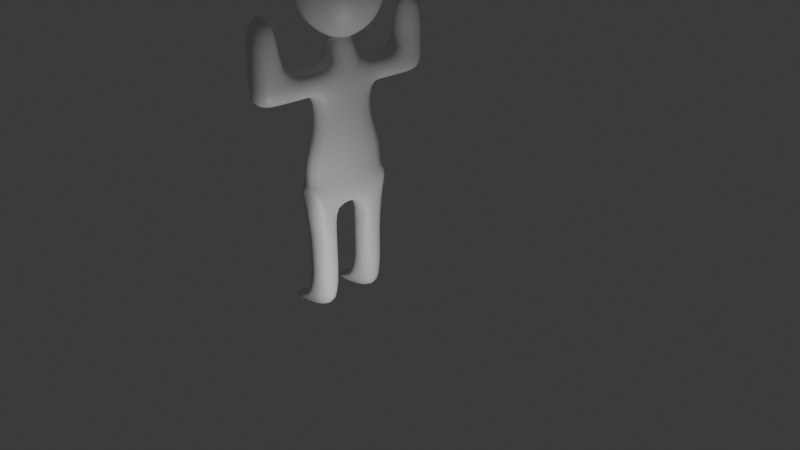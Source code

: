 # Source: Lab_4b.blend  (saved by Blender 5.0.119; exported with 4.5.12 LTS)
import bpy
from mathutils import Matrix  # noqa: F401  (used for matrix-valued properties, if any)

bpy.ops.wm.read_factory_settings(use_empty=True)
scene = bpy.context.scene
scene.name = 'Scene'

# ---- collections
col_collection = bpy.data.collections.new('Collection'); scene.collection.children.link(col_collection)
col_collection_2 = bpy.data.collections.new('Collection 2'); scene.collection.children.link(col_collection_2)

# ---- materials (node trees are filled in below, after node groups)
mat_material = bpy.data.materials.new('Material')
mat_material.alpha_threshold = 0.0
mat_material.use_backface_culling_lightprobe_volume = False
mat_material.roughness = 0.5
mat_material.line_color = (0.0, 0.0, 0.0, 1.0)

# ---- material node trees
mat_material.use_nodes = True; mat_material.node_tree.nodes.clear()
_N = mat_material.node_tree.nodes; _L = mat_material.node_tree.links
n0 = _N.new('ShaderNodeOutputMaterial'); n0.name = 'Material Output'; n0.location = (200, 100)
n1 = _N.new('ShaderNodeBsdfPrincipled'); n1.name = 'Principled BSDF'; n1.location = (-200, 100)
_L.new(n1.outputs[0], n0.inputs[0])
n0.is_active_output = True

# ---- world
world_world = bpy.data.worlds.new('World'); scene.world = world_world
world_world.use_nodes = True; world_world.node_tree.nodes.clear()
_N = world_world.node_tree.nodes; _L = world_world.node_tree.links
n0 = _N.new('ShaderNodeOutputWorld'); n0.name = 'World Output'; n0.location = (200, 100)
n1 = _N.new('ShaderNodeBackground'); n1.name = 'Background'; n1.location = (-200, 100)
n1.inputs[0].default_value = (0.05088, 0.05088, 0.05088, 1.0)
_L.new(n1.outputs[0], n0.inputs[0])
n0.is_active_output = True
world_world.color = (0.05088, 0.05088, 0.05088)
world_world.sun_shadow_jitter_overblur = 0.0

# ---- cameras
cam_camera = bpy.data.cameras.new('Camera')
cam_camera.clip_end = 100.0
cam_camera.lens = 37.92
cam_camera.ortho_scale = 7.314

# ---- lights
light_light = bpy.data.lights.new('Light', 'POINT')
light_light.energy = 1000.0
light_light.shadow_soft_size = 0.1

# ---- meshes
me_circle = bpy.data.meshes.new('Circle')
me_circle.from_pydata([(-1.77, -7.947e-09, 0.3705), (-1.77, -2.331e-07, 2.322), (-2.283, -2.384e-07, 3.01), (-2.569, -2.384e-07, 3.684), (-2.413, -2.384e-07, 4.047), (-1.842, -2.384e-07, 4.229), (-1.116, -2.384e-07, 4.333), (0.6746, -2.384e-07, 4.281), (1.193, -2.384e-07, 4.281), (2.019, -2.291e-07, 4.186), (2.488, -2.252e-07, 3.715), (2.411, -2.265e-07, 3.258), (2.127, -2.384e-07, 2.854), (1.997, -2.503e-07, 2.631), (1.672, -2.517e-07, 2.434), (1.265, -2.358e-07, 2.341), (1.237, 1.325e-09, 0.3534), (-1.533, 0.8852, 0.3705), (-1.533, 0.8852, 2.322), (-1.977, 1.142, 3.01), (-2.224, 1.284, 3.684), (-2.09, 1.206, 4.047), (-1.595, 0.921, 4.229), (-0.9662, 0.5578, 4.333), (0.5842, -0.3373, 4.281), (1.034, -0.5967, 4.281), (1.749, -1.01, 4.186), (2.155, -1.244, 3.715), (2.088, -1.206, 3.258), (1.842, -1.064, 2.854), (1.73, -0.9986, 2.631), (1.448, -0.8362, 2.434), (1.096, -0.6325, 2.341), (1.071, -0.6183, 0.3534), (-0.8852, 1.533, 0.3705), (-0.8852, 1.533, 2.322), (-1.142, 1.977, 3.01), (-1.284, 2.224, 3.684), (-1.206, 2.09, 4.047), (-0.921, 1.595, 4.229), (-0.5578, 0.9662, 4.333), (0.3373, -0.5842, 4.281), (0.5967, -1.034, 4.281), (1.01, -1.749, 4.186), (1.244, -2.155, 3.715), (1.206, -2.088, 3.258), (1.064, -1.842, 2.854), (0.9986, -1.73, 2.631), (0.8362, -1.448, 2.434), (0.6325, -1.096, 2.341), (0.6183, -1.071, 0.3534), (3.576e-07, 1.77, 0.3705), (0.0, 1.77, 2.322), (1.192e-07, 2.283, 3.01), (-1.192e-07, 2.569, 3.684), (0.0, 2.413, 4.047), (1.788e-07, 1.842, 4.229), (2.98e-08, 1.116, 4.333), (2.98e-08, -0.6746, 4.281), (5.96e-08, -1.193, 4.281), (0.0, -2.019, 4.186), (1.192e-07, -2.488, 3.715), (-1.192e-07, -2.411, 3.258), (0.0, -2.127, 2.854), (-5.96e-08, -1.997, 2.631), (-5.96e-08, -1.672, 2.434), (5.96e-08, -1.265, 2.341), (2.98e-07, -1.237, 0.3534), (0.8852, 1.533, 0.3705), (0.8852, 1.533, 2.322), (1.142, 1.977, 3.01), (1.284, 2.224, 3.684), (1.206, 2.09, 4.047), (0.921, 1.595, 4.229), (0.5578, 0.9662, 4.333), (-0.3373, -0.5842, 4.281), (-0.5967, -1.034, 4.281), (-1.01, -1.749, 4.186), (-1.244, -2.155, 3.715), (-1.206, -2.088, 3.258), (-1.064, -1.842, 2.854), (-0.9986, -1.73, 2.631), (-0.8362, -1.448, 2.434), (-0.6325, -1.096, 2.341), (-0.6183, -1.071, 0.3534), (1.533, 0.8852, 0.3705), (1.533, 0.8852, 2.322), (1.977, 1.142, 3.01), (2.224, 1.284, 3.684), (2.09, 1.206, 4.047), (1.595, 0.921, 4.229), (0.9662, 0.5578, 4.333), (-0.5842, -0.3373, 4.281), (-1.034, -0.5967, 4.281), (-1.749, -1.01, 4.186), (-2.155, -1.244, 3.715), (-2.088, -1.206, 3.258), (-1.842, -1.064, 2.854), (-1.73, -0.9986, 2.631), (-1.448, -0.8362, 2.434), (-1.096, -0.6325, 2.341), (-1.071, -0.6183, 0.3534), (1.77, -5.96e-07, 0.3705), (1.77, -2.384e-07, 2.322), (2.283, -2.98e-07, 3.01), (2.569, -1.192e-07, 3.684), (2.413, -2.384e-07, 4.047), (1.842, -4.768e-07, 4.229), (1.116, -2.086e-07, 4.333), (-0.6746, -1.788e-07, 4.281), (-1.193, -1.192e-07, 4.281), (-2.019, -1.192e-07, 4.186), (-2.488, -1.192e-07, 3.715), (-2.411, 1.192e-07, 3.258), (-2.127, -1.192e-07, 2.854), (-1.997, -5.96e-08, 2.631), (-1.672, -1.192e-07, 2.434), (-1.265, -1.192e-07, 2.341), (-1.237, -4.172e-07, 0.3534), (1.533, -0.8852, 0.3705), (1.533, -0.8852, 2.322), (1.977, -1.142, 3.01), (2.224, -1.284, 3.684), (2.09, -1.206, 4.047), (1.595, -0.921, 4.229), (0.9662, -0.5578, 4.333), (-0.5842, 0.3373, 4.281), (-1.034, 0.5967, 4.281), (-1.749, 1.01, 4.186), (-2.155, 1.244, 3.715), (-2.088, 1.206, 3.258), (-1.842, 1.064, 2.854), (-1.73, 0.9986, 2.631), (-1.448, 0.8362, 2.434), (-1.096, 0.6325, 2.341), (-1.071, 0.6183, 0.3534), (0.8852, -1.533, 0.3705), (0.8852, -1.533, 2.322), (1.142, -1.977, 3.01), (1.284, -2.224, 3.684), (1.206, -2.09, 4.047), (0.921, -1.595, 4.229), (0.5578, -0.9662, 4.333), (-0.3373, 0.5842, 4.281), (-0.5967, 1.034, 4.281), (-1.01, 1.749, 4.186), (-1.244, 2.155, 3.715), (-1.206, 2.088, 3.258), (-1.064, 1.842, 2.854), (-0.9986, 1.73, 2.631), (-0.8362, 1.448, 2.434), (-0.6325, 1.096, 2.341), (-0.6183, 1.071, 0.3534), (-4.768e-07, -1.77, 0.3705), (5.96e-08, -1.77, 2.322), (-5.96e-08, -2.283, 3.01), (1.192e-07, -2.569, 3.684), (-2.384e-07, -2.413, 4.047), (-2.384e-07, -1.842, 4.229), (2.98e-08, -1.116, 4.333), (1.49e-07, 0.6746, 4.281), (1.788e-07, 1.193, 4.281), (1.192e-07, 2.019, 4.186), (2.384e-07, 2.488, 3.715), (3.576e-07, 2.411, 3.258), (1.192e-07, 2.127, 2.854), (2.384e-07, 1.997, 2.631), (1.192e-07, 1.672, 2.434), (1.192e-07, 1.265, 2.341), (-1.192e-07, 1.237, 0.3534), (-0.8852, -1.533, 0.3705), (-0.8852, -1.533, 2.322), (-1.142, -1.977, 3.01), (-1.284, -2.224, 3.684), (-1.206, -2.09, 4.047), (-0.921, -1.595, 4.229), (-0.5578, -0.9662, 4.333), (0.3373, 0.5842, 4.281), (0.5967, 1.034, 4.281), (1.01, 1.749, 4.186), (1.244, 2.155, 3.715), (1.206, 2.088, 3.258), (1.064, 1.842, 2.854), (0.9986, 1.73, 2.631), (0.8362, 1.448, 2.434), (0.6325, 1.096, 2.341), (0.6183, 1.071, 0.3534), (-1.533, -0.8852, 0.3705), (-1.533, -0.8852, 2.322), (-1.977, -1.142, 3.01), (-2.224, -1.284, 3.684), (-2.09, -1.206, 4.047), (-1.595, -0.921, 4.229), (-0.9662, -0.5578, 4.333), (0.5842, 0.3373, 4.281), (1.034, 0.5967, 4.281), (1.749, 1.01, 4.186), (2.155, 1.244, 3.715), (2.088, 1.206, 3.258), (1.842, 1.064, 2.854), (1.73, 0.9986, 2.631), (1.448, 0.8362, 2.434), (1.096, 0.6325, 2.341), (1.071, 0.6183, 0.3534)], [], [(9, 10, 27, 26), (2, 3, 20, 19), (10, 11, 28, 27), (3, 4, 21, 20), (11, 12, 29, 28), (4, 5, 22, 21), (12, 13, 30, 29), (5, 6, 23, 22), (13, 14, 31, 30), (6, 7, 24, 23), (14, 15, 32, 31), (7, 8, 25, 24), (0, 1, 18, 17), (15, 16, 33, 32), (8, 9, 26, 25), (1, 2, 19, 18), (17, 18, 35, 34), (32, 33, 50, 49), (25, 26, 43, 42), (18, 19, 36, 35), (26, 27, 44, 43), (19, 20, 37, 36), (27, 28, 45, 44), (20, 21, 38, 37), (28, 29, 46, 45), (21, 22, 39, 38), (29, 30, 47, 46), (22, 23, 40, 39), (30, 31, 48, 47), (23, 24, 41, 40), (31, 32, 49, 48), (24, 25, 42, 41), (38, 39, 56, 55), (46, 47, 64, 63), (39, 40, 57, 56), (47, 48, 65, 64), (40, 41, 58, 57), (48, 49, 66, 65), (41, 42, 59, 58), (34, 35, 52, 51), (49, 50, 67, 66), (42, 43, 60, 59), (35, 36, 53, 52), (43, 44, 61, 60), (36, 37, 54, 53), (44, 45, 62, 61), (37, 38, 55, 54), (45, 46, 63, 62), (59, 60, 77, 76), (52, 53, 70, 69), (60, 61, 78, 77), (53, 54, 71, 70), (61, 62, 79, 78), (54, 55, 72, 71), (62, 63, 80, 79), (55, 56, 73, 72), (63, 64, 81, 80), (56, 57, 74, 73), (64, 65, 82, 81), (57, 58, 75, 74), (65, 66, 83, 82), (58, 59, 76, 75), (51, 52, 69, 68), (66, 67, 84, 83), (80, 81, 98, 97), (73, 74, 91, 90), (81, 82, 99, 98), (74, 75, 92, 91), (82, 83, 100, 99), (75, 76, 93, 92), (68, 69, 86, 85), (83, 84, 101, 100), (76, 77, 94, 93), (69, 70, 87, 86), (77, 78, 95, 94), (70, 71, 88, 87), (78, 79, 96, 95), (71, 72, 89, 88), (79, 80, 97, 96), (72, 73, 90, 89), (94, 95, 112, 111), (87, 88, 105, 104), (95, 96, 113, 112), (88, 89, 106, 105), (96, 97, 114, 113), (89, 90, 107, 106), (97, 98, 115, 114), (90, 91, 108, 107), (98, 99, 116, 115), (91, 92, 109, 108), (99, 100, 117, 116), (92, 93, 110, 109), (85, 86, 103, 102), (100, 101, 118, 117), (93, 94, 111, 110), (86, 87, 104, 103), (115, 116, 133, 132), (108, 109, 126, 125), (116, 117, 134, 133), (109, 110, 127, 126), (102, 103, 120, 119), (117, 118, 135, 134), (110, 111, 128, 127), (103, 104, 121, 120), (111, 112, 129, 128), (104, 105, 122, 121), (112, 113, 130, 129), (105, 106, 123, 122), (113, 114, 131, 130), (106, 107, 124, 123), (114, 115, 132, 131), (107, 108, 125, 124), (121, 122, 139, 138), (129, 130, 147, 146), (122, 123, 140, 139), (130, 131, 148, 147), (123, 124, 141, 140), (131, 132, 149, 148), (124, 125, 142, 141), (132, 133, 150, 149), (125, 126, 143, 142), (133, 134, 151, 150), (126, 127, 144, 143), (119, 120, 137, 136), (134, 135, 152, 151), (127, 128, 145, 144), (120, 121, 138, 137), (128, 129, 146, 145), (142, 143, 160, 159), (150, 151, 168, 167), (143, 144, 161, 160), (136, 137, 154, 153), (151, 152, 169, 168), (144, 145, 162, 161), (137, 138, 155, 154), (145, 146, 163, 162), (138, 139, 156, 155), (146, 147, 164, 163), (139, 140, 157, 156), (147, 148, 165, 164), (140, 141, 158, 157), (148, 149, 166, 165), (141, 142, 159, 158), (149, 150, 167, 166), (163, 164, 181, 180), (156, 157, 174, 173), (164, 165, 182, 181), (157, 158, 175, 174), (165, 166, 183, 182), (158, 159, 176, 175), (166, 167, 184, 183), (159, 160, 177, 176), (167, 168, 185, 184), (160, 161, 178, 177), (153, 154, 171, 170), (168, 169, 186, 185), (161, 162, 179, 178), (154, 155, 172, 171), (162, 163, 180, 179), (155, 156, 173, 172), (184, 185, 202, 201), (177, 178, 195, 194), (170, 171, 188, 187), (185, 186, 203, 202), (178, 179, 196, 195), (171, 172, 189, 188), (179, 180, 197, 196), (172, 173, 190, 189), (180, 181, 198, 197), (173, 174, 191, 190), (181, 182, 199, 198), (174, 175, 192, 191), (182, 183, 200, 199), (175, 176, 193, 192), (183, 184, 201, 200), (176, 177, 194, 193), (190, 191, 4, 3), (198, 199, 12, 11), (191, 192, 5, 4), (199, 200, 13, 12), (192, 193, 6, 5), (200, 201, 14, 13), (193, 194, 7, 6), (201, 202, 15, 14), (194, 195, 8, 7), (187, 188, 1, 0), (202, 203, 16, 15), (195, 196, 9, 8), (188, 189, 2, 1), (196, 197, 10, 9), (189, 190, 3, 2), (197, 198, 11, 10)])
me_circle.polygons.foreach_set('use_smooth', [0, 0, 0, 0, 0, 0, 0, 0, 0, 0, 0, 0, 1, 0, 0, 0, 1, 0, 0, 0, 0, 0, 0, 0, 0, 0, 0, 0, 0, 0, 0, 0, 0, 0, 0, 0, 0, 0, 0, 1, 0, 0, 0, 0, 0, 0, 0, 0, 0, 0, 0, 0, 0, 0, 0, 0, 0, 0, 0, 0, 0, 0, 1, 0, 0, 0, 0, 0, 0, 0, 1, 0, 0, 0, 0, 0, 0, 0, 0, 0, 0, 0, 0, 0, 0, 0, 0, 0, 0, 0, 0, 0, 1, 0, 0, 0, 0, 0, 0, 0, 1, 0, 0, 0, 0, 0, 0, 0, 0, 0, 0, 0, 0, 0, 0, 0, 0, 0, 0, 0, 0, 0, 0, 1, 0, 0, 0, 0, 0, 0, 0, 1, 0, 0, 0, 0, 0, 0, 0, 0, 0, 0, 0, 0, 0, 0, 0, 0, 0, 0, 0, 0, 0, 0, 1, 0, 0, 0, 0, 0, 0, 0, 1, 0, 0, 0, 0, 0, 0, 0, 0, 0, 0, 0, 0, 0, 0, 0, 0, 0, 0, 0, 0, 0, 0, 1, 0, 0, 0, 0, 0, 0])
_uv = me_circle.uv_layers.new(name='UVMap')
_uv.uv.foreach_set('vector', [0.0, 0.0, 0.0, 0.0, 0.0, 0.0, 0.0, 0.0, 0.0, 0.0, 0.0, 0.0, 0.0, 0.0, 0.0, 0.0, 0.0, 0.0, 0.0, 0.0, 0.0, 0.0, 0.0, 0.0, 0.0, 0.0, 0.0, 0.0, 0.0, 0.0, 0.0, 0.0, 0.0, 0.0, 0.0, 0.0, 0.0, 0.0, 0.0, 0.0, 0.0, 0.0, 0.0, 0.0, 0.0, 0.0, 0.0, 0.0, 0.0, 0.0, 0.0, 0.0, 0.0, 0.0, 0.0, 0.0, 0.0, 0.0, 0.0, 0.0, 0.0, 0.0, 0.0, 0.0, 0.0, 0.0, 0.0, 0.0, 0.0, 0.0, 0.0, 0.0, 0.0, 0.0, 0.0, 0.0, 0.0, 0.0, 0.0, 0.0, 0.0, 0.0, 0.0, 0.0, 0.0, 0.0, 0.0, 0.0, 0.0, 0.0, 0.0, 0.0, 0.0, 0.0, 0.0, 0.0, 0.0, 0.0, 0.0, 0.0, 0.0, 0.0, 0.0, 0.0, 0.0, 0.0, 0.0, 0.0, 0.0, 0.0, 0.0, 0.0, 0.0, 0.0, 0.0, 0.0, 0.0, 0.0, 0.0, 0.0, 0.0, 0.0, 0.0, 0.0, 0.0, 0.0, 0.0, 0.0, 0.0, 0.0, 0.0, 0.0, 0.0, 0.0, 0.0, 0.0, 0.0, 0.0, 0.0, 0.0, 0.0, 0.0, 0.0, 0.0, 0.0, 0.0, 0.0, 0.0, 0.0, 0.0, 0.0, 0.0, 0.0, 0.0, 0.0, 0.0, 0.0, 0.0, 0.0, 0.0, 0.0, 0.0, 0.0, 0.0, 0.0, 0.0, 0.0, 0.0, 0.0, 0.0, 0.0, 0.0, 0.0, 0.0, 0.0, 0.0, 0.0, 0.0, 0.0, 0.0, 0.0, 0.0, 0.0, 0.0, 0.0, 0.0, 0.0, 0.0, 0.0, 0.0, 0.0, 0.0, 0.0, 0.0, 0.0, 0.0, 0.0, 0.0, 0.0, 0.0, 0.0, 0.0, 0.0, 0.0, 0.0, 0.0, 0.0, 0.0, 0.0, 0.0, 0.0, 0.0, 0.0, 0.0, 0.0, 0.0, 0.0, 0.0, 0.0, 0.0, 0.0, 0.0, 0.0, 0.0, 0.0, 0.0, 0.0, 0.0, 0.0, 0.0, 0.0, 0.0, 0.0, 0.0, 0.0, 0.0, 0.0, 0.0, 0.0, 0.0, 0.0, 0.0, 0.0, 0.0, 0.0, 0.0, 0.0, 0.0, 0.0, 0.0, 0.0, 0.0, 0.0, 0.0, 0.0, 0.0, 0.0, 0.0, 0.0, 0.0, 0.0, 0.0, 0.0, 0.0, 0.0, 0.0, 0.0, 0.0, 0.0, 0.0, 0.0, 0.0, 0.0, 0.0, 0.0, 0.0, 0.0, 0.0, 0.0, 0.0, 0.0, 0.0, 0.0, 0.0, 0.0, 0.0, 0.0, 0.0, 0.0, 0.0, 0.0, 0.0, 0.0, 0.0, 0.0, 0.0, 0.0, 0.0, 0.0, 0.0, 0.0, 0.0, 0.0, 0.0, 0.0, 0.0, 0.0, 0.0, 0.0, 0.0, 0.0, 0.0, 0.0, 0.0, 0.0, 0.0, 0.0, 0.0, 0.0, 0.0, 0.0, 0.0, 0.0, 0.0, 0.0, 0.0, 0.0, 0.0, 0.0, 0.0, 0.0, 0.0, 0.0, 0.0, 0.0, 0.0, 0.0, 0.0, 0.0, 0.0, 0.0, 0.0, 0.0, 0.0, 0.0, 0.0, 0.0, 0.0, 0.0, 0.0, 0.0, 0.0, 0.0, 0.0, 0.0, 0.0, 0.0, 0.0, 0.0, 0.0, 0.0, 0.0, 0.0, 0.0, 0.0, 0.0, 0.0, 0.0, 0.0, 0.0, 0.0, 0.0, 0.0, 0.0, 0.0, 0.0, 0.0, 0.0, 0.0, 0.0, 0.0, 0.0, 0.0, 0.0, 0.0, 0.0, 0.0, 0.0, 0.0, 0.0, 0.0, 0.0, 0.0, 0.0, 0.0, 0.0, 0.0, 0.0, 0.0, 0.0, 0.0, 0.0, 0.0, 0.0, 0.0, 0.0, 0.0, 0.0, 0.0, 0.0, 0.0, 0.0, 0.0, 0.0, 0.0, 0.0, 0.0, 0.0, 0.0, 0.0, 0.0, 0.0, 0.0, 0.0, 0.0, 0.0, 0.0, 0.0, 0.0, 0.0, 0.0, 0.0, 0.0, 0.0, 0.0, 0.0, 0.0, 0.0, 0.0, 0.0, 0.0, 0.0, 0.0, 0.0, 0.0, 0.0, 0.0, 0.0, 0.0, 0.0, 0.0, 0.0, 0.0, 0.0, 0.0, 0.0, 0.0, 0.0, 0.0, 0.0, 0.0, 0.0, 0.0, 0.0, 0.0, 0.0, 0.0, 0.0, 0.0, 0.0, 0.0, 0.0, 0.0, 0.0, 0.0, 0.0, 0.0, 0.0, 0.0, 0.0, 0.0, 0.0, 0.0, 0.0, 0.0, 0.0, 0.0, 0.0, 0.0, 0.0, 0.0, 0.0, 0.0, 0.0, 0.0, 0.0, 0.0, 0.0, 0.0, 0.0, 0.0, 0.0, 0.0, 0.0, 0.0, 0.0, 0.0, 0.0, 0.0, 0.0, 0.0, 0.0, 0.0, 0.0, 0.0, 0.0, 0.0, 0.0, 0.0, 0.0, 0.0, 0.0, 0.0, 0.0, 0.0, 0.0, 0.0, 0.0, 0.0, 0.0, 0.0, 0.0, 0.0, 0.0, 0.0, 0.0, 0.0, 0.0, 0.0, 0.0, 0.0, 0.0, 0.0, 0.0, 0.0, 0.0, 0.0, 0.0, 0.0, 0.0, 0.0, 0.0, 0.0, 0.0, 0.0, 0.0, 0.0, 0.0, 0.0, 0.0, 0.0, 0.0, 0.0, 0.0, 0.0, 0.0, 0.0, 0.0, 0.0, 0.0, 0.0, 0.0, 0.0, 0.0, 0.0, 0.0, 0.0, 0.0, 0.0, 0.0, 0.0, 0.0, 0.0, 0.0, 0.0, 0.0, 0.0, 0.0, 0.0, 0.0, 0.0, 0.0, 0.0, 0.0, 0.0, 0.0, 0.0, 0.0, 0.0, 0.0, 0.0, 0.0, 0.0, 0.0, 0.0, 0.0, 0.0, 0.0, 0.0, 0.0, 0.0, 0.0, 0.0, 0.0, 0.0, 0.0, 0.0, 0.0, 0.0, 0.0, 0.0, 0.0, 0.0, 0.0, 0.0, 0.0, 0.0, 0.0, 0.0, 0.0, 0.0, 0.0, 0.0, 0.0, 0.0, 0.0, 0.0, 0.0, 0.0, 0.0, 0.0, 0.0, 0.0, 0.0, 0.0, 0.0, 0.0, 0.0, 0.0, 0.0, 0.0, 0.0, 0.0, 0.0, 0.0, 0.0, 0.0, 0.0, 0.0, 0.0, 0.0, 0.0, 0.0, 0.0, 0.0, 0.0, 0.0, 0.0, 0.0, 0.0, 0.0, 0.0, 0.0, 0.0, 0.0, 0.0, 0.0, 0.0, 0.0, 0.0, 0.0, 0.0, 0.0, 0.0, 0.0, 0.0, 0.0, 0.0, 0.0, 0.0, 0.0, 0.0, 0.0, 0.0, 0.0, 0.0, 0.0, 0.0, 0.0, 0.0, 0.0, 0.0, 0.0, 0.0, 0.0, 0.0, 0.0, 0.0, 0.0, 0.0, 0.0, 0.0, 0.0, 0.0, 0.0, 0.0, 0.0, 0.0, 0.0, 0.0, 0.0, 0.0, 0.0, 0.0, 0.0, 0.0, 0.0, 0.0, 0.0, 0.0, 0.0, 0.0, 0.0, 0.0, 0.0, 0.0, 0.0, 0.0, 0.0, 0.0, 0.0, 0.0, 0.0, 0.0, 0.0, 0.0, 0.0, 0.0, 0.0, 0.0, 0.0, 0.0, 0.0, 0.0, 0.0, 0.0, 0.0, 0.0, 0.0, 0.0, 0.0, 0.0, 0.0, 0.0, 0.0, 0.0, 0.0, 0.0, 0.0, 0.0, 0.0, 0.0, 0.0, 0.0, 0.0, 0.0, 0.0, 0.0, 0.0, 0.0, 0.0, 0.0, 0.0, 0.0, 0.0, 0.0, 0.0, 0.0, 0.0, 0.0, 0.0, 0.0, 0.0, 0.0, 0.0, 0.0, 0.0, 0.0, 0.0, 0.0, 0.0, 0.0, 0.0, 0.0, 0.0, 0.0, 0.0, 0.0, 0.0, 0.0, 0.0, 0.0, 0.0, 0.0, 0.0, 0.0, 0.0, 0.0, 0.0, 0.0, 0.0, 0.0, 0.0, 0.0, 0.0, 0.0, 0.0, 0.0, 0.0, 0.0, 0.0, 0.0, 0.0, 0.0, 0.0, 0.0, 0.0, 0.0, 0.0, 0.0, 0.0, 0.0, 0.0, 0.0, 0.0, 0.0, 0.0, 0.0, 0.0, 0.0, 0.0, 0.0, 0.0, 0.0, 0.0, 0.0, 0.0, 0.0, 0.0, 0.0, 0.0, 0.0, 0.0, 0.0, 0.0, 0.0, 0.0, 0.0, 0.0, 0.0, 0.0, 0.0, 0.0, 0.0, 0.0, 0.0, 0.0, 0.0, 0.0, 0.0, 0.0, 0.0, 0.0, 0.0, 0.0, 0.0, 0.0, 0.0, 0.0, 0.0, 0.0, 0.0, 0.0, 0.0, 0.0, 0.0, 0.0, 0.0, 0.0, 0.0, 0.0, 0.0, 0.0, 0.0, 0.0, 0.0, 0.0, 0.0, 0.0, 0.0, 0.0, 0.0, 0.0, 0.0, 0.0, 0.0, 0.0, 0.0, 0.0, 0.0, 0.0, 0.0, 0.0, 0.0, 0.0, 0.0, 0.0, 0.0, 0.0, 0.0, 0.0, 0.0, 0.0, 0.0, 0.0, 0.0, 0.0, 0.0, 0.0, 0.0, 0.0, 0.0, 0.0, 0.0, 0.0, 0.0, 0.0, 0.0, 0.0, 0.0, 0.0, 0.0, 0.0, 0.0, 0.0, 0.0, 0.0, 0.0, 0.0, 0.0, 0.0, 0.0, 0.0, 0.0, 0.0, 0.0, 0.0, 0.0, 0.0, 0.0, 0.0, 0.0, 0.0, 0.0, 0.0, 0.0, 0.0, 0.0, 0.0, 0.0, 0.0, 0.0, 0.0, 0.0, 0.0, 0.0, 0.0, 0.0, 0.0, 0.0, 0.0, 0.0, 0.0, 0.0, 0.0, 0.0, 0.0, 0.0, 0.0, 0.0, 0.0, 0.0, 0.0, 0.0, 0.0, 0.0, 0.0, 0.0, 0.0, 0.0, 0.0, 0.0, 0.0, 0.0, 0.0, 0.0, 0.0, 0.0, 0.0, 0.0, 0.0, 0.0, 0.0, 0.0, 0.0, 0.0, 0.0, 0.0, 0.0, 0.0, 0.0, 0.0, 0.0, 0.0, 0.0, 0.0, 0.0, 0.0, 0.0, 0.0, 0.0, 0.0, 0.0, 0.0, 0.0, 0.0, 0.0, 0.0, 0.0, 0.0, 0.0, 0.0, 0.0, 0.0, 0.0, 0.0, 0.0, 0.0, 0.0, 0.0, 0.0, 0.0, 0.0, 0.0, 0.0, 0.0, 0.0, 0.0, 0.0, 0.0, 0.0, 0.0, 0.0, 0.0, 0.0, 0.0, 0.0, 0.0, 0.0, 0.0, 0.0, 0.0, 0.0, 0.0, 0.0, 0.0, 0.0, 0.0, 0.0, 0.0, 0.0, 0.0, 0.0, 0.0, 0.0, 0.0, 0.0, 0.0, 0.0, 0.0, 0.0, 0.0, 0.0, 0.0, 0.0, 0.0, 0.0, 0.0, 0.0, 0.0, 0.0, 0.0, 0.0, 0.0, 0.0, 0.0, 0.0, 0.0, 0.0, 0.0, 0.0, 0.0, 0.0, 0.0, 0.0, 0.0, 0.0, 0.0, 0.0, 0.0, 0.0, 0.0, 0.0, 0.0, 0.0, 0.0, 0.0, 0.0, 0.0, 0.0, 0.0, 0.0, 0.0, 0.0, 0.0, 0.0, 0.0, 0.0, 0.0, 0.0, 0.0, 0.0, 0.0, 0.0, 0.0, 0.0, 0.0, 0.0, 0.0, 0.0, 0.0, 0.0, 0.0, 0.0, 0.0, 0.0, 0.0, 0.0, 0.0, 0.0, 0.0, 0.0, 0.0, 0.0, 0.0, 0.0, 0.0, 0.0, 0.0, 0.0, 0.0, 0.0, 0.0, 0.0, 0.0, 0.0, 0.0, 0.0, 0.0, 0.0, 0.0, 0.0, 0.0, 0.0, 0.0, 0.0, 0.0, 0.0, 0.0, 0.0, 0.0, 0.0, 0.0, 0.0, 0.0, 0.0, 0.0, 0.0, 0.0, 0.0, 0.0, 0.0, 0.0, 0.0, 0.0, 0.0, 0.0, 0.0, 0.0, 0.0, 0.0, 0.0, 0.0, 0.0, 0.0, 0.0, 0.0, 0.0, 0.0, 0.0, 0.0, 0.0, 0.0, 0.0, 0.0, 0.0, 0.0, 0.0, 0.0, 0.0, 0.0, 0.0, 0.0, 0.0, 0.0, 0.0, 0.0, 0.0, 0.0, 0.0, 0.0, 0.0, 0.0, 0.0, 0.0, 0.0, 0.0, 0.0, 0.0, 0.0, 0.0, 0.0, 0.0, 0.0, 0.0, 0.0, 0.0, 0.0, 0.0, 0.0, 0.0, 0.0, 0.0, 0.0, 0.0, 0.0, 0.0, 0.0, 0.0, 0.0, 0.0, 0.0, 0.0, 0.0, 0.0, 0.0, 0.0, 0.0, 0.0, 0.0, 0.0, 0.0, 0.0, 0.0, 0.0, 0.0, 0.0, 0.0, 0.0, 0.0, 0.0, 0.0, 0.0, 0.0, 0.0, 0.0, 0.0, 0.0, 0.0, 0.0, 0.0, 0.0, 0.0, 0.0, 0.0, 0.0, 0.0, 0.0, 0.0, 0.0, 0.0, 0.0, 0.0, 0.0, 0.0, 0.0, 0.0, 0.0, 0.0, 0.0, 0.0, 0.0, 0.0, 0.0, 0.0, 0.0, 0.0, 0.0, 0.0, 0.0, 0.0, 0.0, 0.0, 0.0, 0.0, 0.0, 0.0, 0.0, 0.0, 0.0, 0.0, 0.0, 0.0, 0.0, 0.0, 0.0, 0.0, 0.0, 0.0, 0.0, 0.0, 0.0, 0.0, 0.0, 0.0, 0.0, 0.0, 0.0, 0.0, 0.0, 0.0, 0.0, 0.0, 0.0, 0.0, 0.0, 0.0, 0.0, 0.0, 0.0, 0.0, 0.0, 0.0, 0.0, 0.0, 0.0, 0.0, 0.0, 0.0, 0.0, 0.0, 0.0, 0.0, 0.0, 0.0, 0.0, 0.0, 0.0, 0.0, 0.0, 0.0, 0.0, 0.0, 0.0, 0.0, 0.0, 0.0, 0.0, 0.0, 0.0, 0.0, 0.0, 0.0, 0.0, 0.0, 0.0, 0.0, 0.0, 0.0, 0.0, 0.0, 0.0, 0.0, 0.0, 0.0, 0.0, 0.0, 0.0, 0.0, 0.0, 0.0, 0.0, 0.0, 0.0, 0.0, 0.0, 0.0, 0.0, 0.0, 0.0, 0.0, 0.0, 0.0, 0.0, 0.0, 0.0, 0.0, 0.0, 0.0, 0.0, 0.0, 0.0, 0.0, 0.0, 0.0, 0.0, 0.0, 0.0, 0.0, 0.0, 0.0, 0.0, 0.0, 0.0, 0.0, 0.0, 0.0, 0.0, 0.0, 0.0, 0.0, 0.0, 0.0, 0.0, 0.0, 0.0, 0.0, 0.0, 0.0, 0.0, 0.0, 0.0, 0.0, 0.0, 0.0, 0.0, 0.0, 0.0, 0.0, 0.0, 0.0, 0.0, 0.0, 0.0, 0.0, 0.0, 0.0, 0.0, 0.0, 0.0, 0.0, 0.0, 0.0, 0.0, 0.0, 0.0, 0.0, 0.0, 0.0, 0.0, 0.0, 0.0, 0.0, 0.0, 0.0, 0.0, 0.0, 0.0, 0.0, 0.0, 0.0, 0.0, 0.0, 0.0, 0.0, 0.0, 0.0, 0.0, 0.0, 0.0, 0.0, 0.0, 0.0, 0.0, 0.0, 0.0])
me_circle.update()
me_cube = bpy.data.meshes.new('Cube')
me_cube.from_pydata([(1.19, -1.006, -11.94), (1.19, -1.006, -13.94), (1.19, -3.006, -11.94), (1.19, -3.006, -13.94), (-0.8098, -1.006, -11.94), (-4.167, -1.006, -13.94), (-0.8098, -3.006, -11.94), (-4.167, -3.006, -13.94), (1.19, -1.006, -9.944), (1.19, -3.006, -9.944), (-0.8098, -1.006, -9.944), (-0.8098, -3.006, -9.944), (1.19, -1.006, -7.944), (1.19, -3.006, -7.944), (-0.8098, -1.006, -7.944), (-0.8098, -3.006, -7.944), (1.19, -3.294, -5.944), (-0.8098, -3.294, -5.944), (1.19, -1.006, -5.944), (-0.8098, -1.006, -5.944), (1.19, -3.294, -3.944), (-0.8098, -3.294, -3.944), (1.19, -3.505, -3.944), (-0.8098, -3.505, -3.944), (-0.8098, 0.9943, -5.944), (1.19, 0.9943, -5.944), (-0.8098, 3.493, -3.944), (1.19, 3.493, -3.944), (-0.8098, 3.282, -5.944), (1.19, 3.282, -5.944), (-0.8098, 3.282, -3.944), (1.19, 3.282, -3.944), (-0.8098, 0.9943, -7.944), (1.19, 0.9943, -7.944), (-0.8098, 2.994, -7.944), (1.19, 2.994, -7.944), (-0.8098, 0.9943, -9.944), (1.19, 0.9943, -9.944), (-0.8098, 2.994, -9.944), (1.19, 2.994, -9.944), (-0.8098, 0.9943, -11.94), (1.19, 0.9943, -11.94), (-0.8098, 2.994, -11.94), (1.19, 2.994, -11.94), (-4.167, 0.9943, -13.94), (1.19, 0.9943, -13.94), (-4.167, 2.994, -13.94), (1.19, 2.994, -13.94), (-0.8098, -3.505, -1.944), (1.19, -3.505, -1.944), (-0.8098, 3.493, -1.944), (1.19, 3.493, -1.944), (-0.8098, -2.506, 0.05574), (1.19, -2.506, 0.05574), (-0.8098, 2.494, 0.05574), (1.19, 2.494, 0.05574), (-0.8098, -2.506, 2.056), (1.19, -2.506, 2.056), (-0.8098, 2.494, 2.056), (1.19, 2.494, 2.056), (-0.8098, -1.006, 4.056), (1.19, -1.006, 4.056), (-0.8098, 0.9943, 4.056), (1.19, 0.9943, 4.056), (-0.8098, -1.006, 6.056), (1.19, -1.006, 6.056), (-0.8098, 0.9943, 6.056), (1.19, 0.9943, 6.056), (-0.8098, 2.994, 2.056), (1.19, 2.994, 2.056), (-0.8098, 2.994, 4.056), (1.19, 2.994, 4.056), (-0.8098, 4.994, 2.056), (1.19, 4.994, 2.056), (-0.8098, 4.994, 4.056), (1.19, 4.994, 4.056), (-0.8098, 6.994, 2.056), (1.19, 6.994, 2.056), (-0.8098, 6.994, 4.056), (1.19, 6.994, 4.056), (-0.8098, -3.006, 2.056), (1.19, -3.006, 2.056), (-0.8098, -3.006, 4.056), (1.19, -3.006, 4.056), (-0.8098, -5.006, 2.056), (1.19, -5.006, 2.056), (-0.8098, -5.006, 4.056), (1.19, -5.006, 4.056), (-0.8098, -7.006, 2.056), (1.19, -7.006, 2.056), (-0.8098, -7.006, 4.056), (1.19, -7.006, 4.056), (0.2197, 0.01481, 5.275), (2.493, -1.637, 7.359), (-0.6485, -2.657, 7.359), (-2.59, 0.01481, 7.359), (-0.6485, 2.687, 7.359), (2.493, 1.666, 7.359), (1.088, -2.657, 10.73), (-2.053, -1.637, 10.73), (-2.053, 1.666, 10.73), (1.088, 2.687, 10.73), (3.029, 0.01481, 10.73), (0.2197, 0.01481, 12.81), (-0.2906, -1.556, 5.838), (1.556, -0.9558, 5.838), (1.045, -2.526, 7.063), (2.892, 0.01481, 7.063), (1.556, 0.9854, 5.838), (-1.432, 0.01481, 5.838), (-1.942, -1.556, 7.063), (-0.2906, 1.585, 5.838), (-1.942, 1.585, 7.063), (1.045, 2.556, 7.063), (3.207, -0.9558, 9.044), (3.207, 0.9854, 9.044), (0.2197, -3.126, 9.044), (2.066, -2.526, 9.044), (-2.768, -0.9558, 9.044), (-1.627, -2.526, 9.044), (-1.627, 2.556, 9.044), (-2.768, 0.9854, 9.044), (2.066, 2.556, 9.044), (0.2197, 3.156, 9.044), (2.381, -1.556, 11.03), (-0.606, -2.526, 11.03), (-2.452, 0.01481, 11.03), (-0.606, 2.556, 11.03), (2.381, 1.585, 11.03), (0.7299, -1.556, 12.25), (1.871, 0.01481, 12.25), (-1.116, -0.9558, 12.25), (-1.116, 0.9854, 12.25), (0.7299, 1.585, 12.25), (-0.8098, 4.994, 8.056), (1.19, 4.994, 8.056), (-0.8098, 6.994, 8.056), (1.19, 6.994, 8.056), (-0.8098, -5.006, 8.056), (1.19, -5.006, 8.056), (-0.8098, -7.006, 8.056), (1.19, -7.006, 8.056), (-4.167, -2.006, -13.94), (-0.8098, -3.006, -12.94), (-0.8098, -1.006, -12.94), (-0.8098, -2.006, -11.94), (-0.8098, 1.994, -11.94), (-4.167, 1.994, -13.94), (-0.8098, 2.994, -12.94), (-0.8098, 0.9943, -12.94), (-0.8098, 1.994, -12.94), (-0.8098, -2.006, -12.94)], [], [(0, 4, 10, 8), (3, 2, 6, 143, 7), (151, 145, 4, 144), (5, 1, 3, 7, 142), (1, 0, 2, 3), (5, 144, 4, 0, 1), (11, 9, 13, 15), (6, 2, 9, 11), (4, 145, 6, 11, 10), (2, 0, 8, 9), (12, 14, 19, 18), (8, 10, 14, 12), (9, 8, 12, 13), (10, 11, 15, 14), (19, 17, 21, 23), (13, 12, 18, 16), (14, 15, 17, 19), (15, 13, 16, 17), (22, 23, 21, 20), (17, 16, 20, 21), (22, 18, 25, 27), (16, 18, 22, 20), (27, 25, 29, 31), (19, 23, 26, 24), (23, 22, 49, 48), (18, 19, 24, 25), (29, 28, 30, 31), (26, 27, 31, 30), (24, 26, 30, 28), (29, 25, 33, 35), (35, 33, 37, 39), (28, 29, 35, 34), (24, 28, 34, 32), (25, 24, 32, 33), (39, 37, 41, 43), (33, 32, 36, 37), (32, 34, 38, 36), (34, 35, 39, 38), (150, 148, 46, 147), (37, 36, 40, 41), (36, 38, 42, 146, 40), (38, 39, 43, 42), (45, 44, 147, 46, 47), (42, 43, 47, 46, 148), (43, 41, 45, 47), (41, 40, 149, 44, 45), (49, 51, 55, 53), (26, 23, 48, 50), (22, 27, 51, 49), (27, 26, 50, 51), (54, 52, 56, 58), (48, 49, 53, 52), (50, 48, 52, 54), (51, 50, 54, 55), (57, 59, 63, 61), (55, 54, 58, 59), (53, 55, 59, 57), (52, 53, 57, 56), (60, 61, 65, 64), (60, 56, 80, 82), (58, 56, 60, 62), (58, 62, 70, 68), (64, 65, 67, 66), (62, 60, 64, 66), (63, 62, 66, 67), (61, 63, 67, 65), (71, 69, 73, 75), (62, 63, 71, 70), (59, 58, 68, 69), (63, 59, 69, 71), (75, 73, 77, 79), (69, 68, 72, 73), (68, 70, 74, 72), (70, 71, 75, 74), (77, 76, 78, 79), (73, 72, 76, 77), (72, 74, 78, 76), (78, 74, 134, 136), (82, 80, 84, 86), (61, 60, 82, 83), (57, 61, 83, 81), (56, 57, 81, 80), (85, 87, 91, 89), (83, 82, 86, 87), (81, 83, 87, 85), (80, 81, 85, 84), (88, 89, 91, 90), (84, 85, 89, 88), (86, 84, 88, 90), (86, 90, 140, 138), (92, 105, 104), (93, 105, 107), (92, 104, 109), (92, 109, 111), (92, 111, 108), (93, 107, 114), (94, 106, 116), (95, 110, 118), (96, 112, 120), (97, 113, 122), (93, 114, 117), (94, 116, 119), (95, 118, 121), (96, 120, 123), (97, 122, 115), (98, 124, 129), (99, 125, 131), (100, 126, 132), (101, 127, 133), (102, 128, 130), (130, 133, 103), (130, 128, 133), (128, 101, 133), (133, 132, 103), (133, 127, 132), (127, 100, 132), (132, 131, 103), (132, 126, 131), (126, 99, 131), (131, 129, 103), (131, 125, 129), (125, 98, 129), (129, 130, 103), (129, 124, 130), (124, 102, 130), (115, 128, 102), (115, 122, 128), (122, 101, 128), (123, 127, 101), (123, 120, 127), (120, 100, 127), (121, 126, 100), (121, 118, 126), (118, 99, 126), (119, 125, 99), (119, 116, 125), (116, 98, 125), (117, 124, 98), (117, 114, 124), (114, 102, 124), (122, 123, 101), (122, 113, 123), (113, 96, 123), (120, 121, 100), (120, 112, 121), (112, 95, 121), (118, 119, 99), (118, 110, 119), (110, 94, 119), (116, 117, 98), (116, 106, 117), (106, 93, 117), (114, 115, 102), (114, 107, 115), (107, 97, 115), (108, 113, 97), (108, 111, 113), (111, 96, 113), (111, 112, 96), (111, 109, 112), (109, 95, 112), (109, 110, 95), (109, 104, 110), (104, 94, 110), (107, 108, 97), (107, 105, 108), (105, 92, 108), (104, 106, 94), (104, 105, 106), (105, 93, 106), (134, 135, 137, 136), (139, 138, 140, 141), (75, 79, 137, 135), (90, 91, 141, 140), (79, 78, 136, 137), (91, 87, 139, 141), (87, 86, 138, 139), (74, 75, 135, 134), (149, 150, 147, 44), (40, 146, 150, 149), (146, 42, 148, 150), (142, 151, 144, 5), (7, 143, 151, 142), (143, 6, 145, 151)])
me_cube.polygons.foreach_set('use_smooth', [True] * 184)
_uv = me_cube.uv_layers.new(name='UVMap')
_uv.uv.foreach_set('vector', [0.625, 0.5, 0.625, 0.25, 0.625, 0.25, 0.625, 0.5, 0.375, 0.75, 0.625, 0.75, 0.625, 1.0, 0.5, 1.0, 0.375, 1.0, 0.5, 0.125, 0.625, 0.125, 0.625, 0.25, 0.5, 0.25, 0.125, 0.5, 0.375, 0.5, 0.375, 0.75, 0.125, 0.75, 0.125, 0.625, 0.375, 0.5, 0.625, 0.5, 0.625, 0.75, 0.375, 0.75, 0.375, 0.25, 0.5, 0.25, 0.625, 0.25, 0.625, 0.5, 0.375, 0.5, 0.625, 1.0, 0.625, 0.75, 0.625, 0.75, 0.625, 1.0, 0.625, 1.0, 0.625, 0.75, 0.625, 0.75, 0.625, 1.0, 0.625, 0.25, 0.625, 0.125, 0.625, 0.0, 0.625, 0.0, 0.625, 0.25, 0.625, 0.75, 0.625, 0.5, 0.625, 0.5, 0.625, 0.75, 0.625, 0.5, 0.625, 0.25, 0.625, 0.25, 0.625, 0.5, 0.625, 0.5, 0.625, 0.25, 0.625, 0.25, 0.625, 0.5, 0.625, 0.75, 0.625, 0.5, 0.625, 0.5, 0.625, 0.75, 0.625, 0.25, 0.625, 0.0, 0.625, 0.0, 0.625, 0.25, 0.625, 0.25, 0.625, 0.0, 0.625, 0.0, 0.625, 0.25, 0.625, 0.75, 0.625, 0.5, 0.625, 0.5, 0.625, 0.75, 0.625, 0.25, 0.625, 0.0, 0.625, 0.0, 0.625, 0.25, 0.625, 1.0, 0.625, 0.75, 0.625, 0.75, 0.625, 1.0, 0.625, 0.5, 0.875, 0.5, 0.875, 0.75, 0.625, 0.75, 0.625, 1.0, 0.625, 0.75, 0.625, 0.75, 0.625, 1.0, 0.625, 0.5, 0.625, 0.5, 0.625, 0.5, 0.625, 0.5, 0.625, 0.75, 0.625, 0.5, 0.625, 0.5, 0.625, 0.75, 0.625, 0.5, 0.625, 0.5, 0.625, 0.5, 0.625, 0.5, 0.625, 0.25, 0.625, 0.25, 0.625, 0.25, 0.625, 0.25, 0.875, 0.5, 0.625, 0.5, 0.625, 0.5, 0.875, 0.5, 0.625, 0.5, 0.625, 0.25, 0.625, 0.25, 0.625, 0.5, 0.625, 0.5, 0.625, 0.25, 0.625, 0.25, 0.625, 0.5, 0.875, 0.5, 0.625, 0.5, 0.625, 0.5, 0.875, 0.5, 0.625, 0.25, 0.625, 0.25, 0.625, 0.25, 0.625, 0.25, 0.625, 0.5, 0.625, 0.5, 0.625, 0.5, 0.625, 0.5, 0.625, 0.5, 0.625, 0.5, 0.625, 0.5, 0.625, 0.5, 0.625, 0.25, 0.625, 0.5, 0.625, 0.5, 0.625, 0.25, 0.625, 0.25, 0.625, 0.25, 0.625, 0.25, 0.625, 0.25, 0.625, 0.5, 0.625, 0.25, 0.625, 0.25, 0.625, 0.5, 0.625, 0.5, 0.625, 0.5, 0.625, 0.5, 0.625, 0.5, 0.625, 0.5, 0.625, 0.25, 0.625, 0.25, 0.625, 0.5, 0.625, 0.25, 0.625, 0.25, 0.625, 0.25, 0.625, 0.25, 0.625, 0.25, 0.625, 0.5, 0.625, 0.5, 0.625, 0.25, 0.625, 0.25, 0.625, 0.25, 0.625, 0.25, 0.625, 0.25, 0.625, 0.5, 0.625, 0.25, 0.625, 0.25, 0.625, 0.5, 0.625, 0.25, 0.625, 0.25, 0.625, 0.25, 0.625, 0.25, 0.625, 0.25, 0.625, 0.25, 0.625, 0.5, 0.625, 0.5, 0.625, 0.25, 0.625, 0.5, 0.625, 0.25, 0.625, 0.25, 0.625, 0.25, 0.625, 0.5, 0.625, 0.25, 0.625, 0.5, 0.625, 0.5, 0.625, 0.25, 0.625, 0.25, 0.625, 0.5, 0.625, 0.5, 0.625, 0.5, 0.625, 0.5, 0.625, 0.5, 0.625, 0.25, 0.625, 0.25, 0.625, 0.25, 0.625, 0.5, 0.625, 0.5, 0.625, 0.5, 0.625, 0.5, 0.625, 0.5, 0.625, 0.25, 0.625, 0.25, 0.625, 0.25, 0.625, 0.25, 0.625, 0.5, 0.625, 0.5, 0.625, 0.5, 0.625, 0.5, 0.625, 0.5, 0.875, 0.5, 0.875, 0.5, 0.625, 0.5, 0.625, 0.25, 0.625, 0.25, 0.625, 0.25, 0.625, 0.25, 0.875, 0.5, 0.625, 0.5, 0.625, 0.5, 0.875, 0.5, 0.625, 0.25, 0.625, 0.25, 0.625, 0.25, 0.625, 0.25, 0.625, 0.5, 0.875, 0.5, 0.875, 0.5, 0.625, 0.5, 0.625, 0.5, 0.625, 0.5, 0.625, 0.5, 0.625, 0.5, 0.625, 0.5, 0.875, 0.5, 0.875, 0.5, 0.625, 0.5, 0.625, 0.5, 0.625, 0.5, 0.625, 0.5, 0.625, 0.5, 0.875, 0.5, 0.625, 0.5, 0.625, 0.5, 0.875, 0.5, 0.875, 0.5, 0.625, 0.5, 0.625, 0.5, 0.875, 0.5, 0.625, 0.25, 0.625, 0.25, 0.625, 0.25, 0.625, 0.25, 0.625, 0.25, 0.625, 0.25, 0.625, 0.25, 0.625, 0.25, 0.625, 0.25, 0.625, 0.25, 0.625, 0.25, 0.625, 0.25, 0.875, 0.5, 0.625, 0.5, 0.625, 0.5, 0.875, 0.5, 0.625, 0.25, 0.625, 0.25, 0.625, 0.25, 0.625, 0.25, 0.625, 0.5, 0.875, 0.5, 0.875, 0.5, 0.625, 0.5, 0.625, 0.5, 0.625, 0.5, 0.625, 0.5, 0.625, 0.5, 0.625, 0.5, 0.625, 0.5, 0.625, 0.5, 0.625, 0.5, 0.875, 0.5, 0.625, 0.5, 0.625, 0.5, 0.875, 0.5, 0.625, 0.5, 0.875, 0.5, 0.875, 0.5, 0.625, 0.5, 0.625, 0.5, 0.625, 0.5, 0.625, 0.5, 0.625, 0.5, 0.625, 0.5, 0.625, 0.5, 0.625, 0.5, 0.625, 0.5, 0.625, 0.5, 0.875, 0.5, 0.875, 0.5, 0.625, 0.5, 0.625, 0.25, 0.625, 0.25, 0.625, 0.25, 0.625, 0.25, 0.875, 0.5, 0.625, 0.5, 0.625, 0.5, 0.875, 0.5, 0.625, 0.5, 0.875, 0.5, 0.875, 0.5, 0.625, 0.5, 0.625, 0.5, 0.875, 0.5, 0.875, 0.5, 0.625, 0.5, 0.625, 0.25, 0.625, 0.25, 0.625, 0.25, 0.625, 0.25, 0.625, 0.25, 0.625, 0.25, 0.625, 0.25, 0.625, 0.25, 0.625, 0.25, 0.625, 0.25, 0.625, 0.25, 0.625, 0.25, 0.625, 0.5, 0.875, 0.5, 0.875, 0.5, 0.625, 0.5, 0.625, 0.5, 0.625, 0.5, 0.625, 0.5, 0.625, 0.5, 0.875, 0.5, 0.625, 0.5, 0.625, 0.5, 0.875, 0.5, 0.625, 0.5, 0.625, 0.5, 0.625, 0.5, 0.625, 0.5, 0.625, 0.5, 0.875, 0.5, 0.875, 0.5, 0.625, 0.5, 0.625, 0.5, 0.625, 0.5, 0.625, 0.5, 0.625, 0.5, 0.875, 0.5, 0.625, 0.5, 0.625, 0.5, 0.875, 0.5, 0.875, 0.5, 0.625, 0.5, 0.625, 0.5, 0.875, 0.5, 0.875, 0.5, 0.625, 0.5, 0.625, 0.5, 0.875, 0.5, 0.625, 0.25, 0.625, 0.25, 0.625, 0.25, 0.625, 0.25, 0.625, 0.25, 0.625, 0.25, 0.625, 0.25, 0.625, 0.25, 0.1818, 0.0, 0.2273, 0.07873, 0.1364, 0.07873, 0.2727, 0.1575, 0.3182, 0.07873, 0.3636, 0.1575, 0.9091, 0.0, 0.9545, 0.07873, 0.8636, 0.07873, 0.7273, 0.0, 0.7727, 0.07873, 0.6818, 0.07873, 0.5455, 0.0, 0.5909, 0.07873, 0.5, 0.07873, 0.2727, 0.1575, 0.3636, 0.1575, 0.3182, 0.2362, 0.09091, 0.1575, 0.1818, 0.1575, 0.1364, 0.2362, 0.8182, 0.1575, 0.9091, 0.1575, 0.8636, 0.2362, 0.6364, 0.1575, 0.7273, 0.1575, 0.6818, 0.2362, 0.4545, 0.1575, 0.5455, 0.1575, 0.5, 0.2362, 0.2727, 0.1575, 0.3182, 0.2362, 0.2273, 0.2362, 0.09091, 0.1575, 0.1364, 0.2362, 0.04546, 0.2362, 0.8182, 0.1575, 0.8636, 0.2362, 0.7727, 0.2362, 0.6364, 0.1575, 0.6818, 0.2362, 0.5909, 0.2362, 0.4545, 0.1575, 0.5, 0.2362, 0.4091, 0.2362, 0.1818, 0.3149, 0.2727, 0.3149, 0.2273, 0.3937, 0.0, 0.3149, 0.09091, 0.3149, 0.04546, 0.3937, 0.7273, 0.3149, 0.8182, 0.3149, 0.7727, 0.3937, 0.5455, 0.3149, 0.6364, 0.3149, 0.5909, 0.3937, 0.3636, 0.3149, 0.4545, 0.3149, 0.4091, 0.3937, 0.4091, 0.3937, 0.5, 0.3937, 0.4545, 0.4724, 0.4091, 0.3937, 0.4545, 0.3149, 0.5, 0.3937, 0.4545, 0.3149, 0.5455, 0.3149, 0.5, 0.3937, 0.5909, 0.3937, 0.6818, 0.3937, 0.6364, 0.4724, 0.5909, 0.3937, 0.6364, 0.3149, 0.6818, 0.3937, 0.6364, 0.3149, 0.7273, 0.3149, 0.6818, 0.3937, 0.7727, 0.3937, 0.8636, 0.3937, 0.8182, 0.4724, 0.7727, 0.3937, 0.8182, 0.3149, 0.8636, 0.3937, 0.8182, 0.3149, 0.9091, 0.3149, 0.8636, 0.3937, 0.04546, 0.3937, 0.1364, 0.3937, 0.09091, 0.4724, 0.04546, 0.3937, 0.09091, 0.3149, 0.1364, 0.3937, 0.09091, 0.3149, 0.1818, 0.3149, 0.1364, 0.3937, 0.2273, 0.3937, 0.3182, 0.3937, 0.2727, 0.4724, 0.2273, 0.3937, 0.2727, 0.3149, 0.3182, 0.3937, 0.2727, 0.3149, 0.3636, 0.3149, 0.3182, 0.3937, 0.4091, 0.2362, 0.4545, 0.3149, 0.3636, 0.3149, 0.4091, 0.2362, 0.5, 0.2362, 0.4545, 0.3149, 0.5, 0.2362, 0.5455, 0.3149, 0.4545, 0.3149, 0.5909, 0.2362, 0.6364, 0.3149, 0.5455, 0.3149, 0.5909, 0.2362, 0.6818, 0.2362, 0.6364, 0.3149, 0.6818, 0.2362, 0.7273, 0.3149, 0.6364, 0.3149, 0.7727, 0.2362, 0.8182, 0.3149, 0.7273, 0.3149, 0.7727, 0.2362, 0.8636, 0.2362, 0.8182, 0.3149, 0.8636, 0.2362, 0.9091, 0.3149, 0.8182, 0.3149, 0.04546, 0.2362, 0.09091, 0.3149, 0.0, 0.3149, 0.04546, 0.2362, 0.1364, 0.2362, 0.09091, 0.3149, 0.1364, 0.2362, 0.1818, 0.3149, 0.09091, 0.3149, 0.2273, 0.2362, 0.2727, 0.3149, 0.1818, 0.3149, 0.2273, 0.2362, 0.3182, 0.2362, 0.2727, 0.3149, 0.3182, 0.2362, 0.3636, 0.3149, 0.2727, 0.3149, 0.5, 0.2362, 0.5909, 0.2362, 0.5455, 0.3149, 0.5, 0.2362, 0.5455, 0.1575, 0.5909, 0.2362, 0.5455, 0.1575, 0.6364, 0.1575, 0.5909, 0.2362, 0.6818, 0.2362, 0.7727, 0.2362, 0.7273, 0.3149, 0.6818, 0.2362, 0.7273, 0.1575, 0.7727, 0.2362, 0.7273, 0.1575, 0.8182, 0.1575, 0.7727, 0.2362, 0.8636, 0.2362, 0.9545, 0.2362, 0.9091, 0.3149, 0.8636, 0.2362, 0.9091, 0.1575, 0.9545, 0.2362, 0.9091, 0.1575, 1.0, 0.1575, 0.9545, 0.2362, 0.1364, 0.2362, 0.2273, 0.2362, 0.1818, 0.3149, 0.1364, 0.2362, 0.1818, 0.1575, 0.2273, 0.2362, 0.1818, 0.1575, 0.2727, 0.1575, 0.2273, 0.2362, 0.3182, 0.2362, 0.4091, 0.2362, 0.3636, 0.3149, 0.3182, 0.2362, 0.3636, 0.1575, 0.4091, 0.2362, 0.3636, 0.1575, 0.4545, 0.1575, 0.4091, 0.2362, 0.5, 0.07873, 0.5455, 0.1575, 0.4545, 0.1575, 0.5, 0.07873, 0.5909, 0.07873, 0.5455, 0.1575, 0.5909, 0.07873, 0.6364, 0.1575, 0.5455, 0.1575, 0.6818, 0.07873, 0.7273, 0.1575, 0.6364, 0.1575, 0.6818, 0.07873, 0.7727, 0.07873, 0.7273, 0.1575, 0.7727, 0.07873, 0.8182, 0.1575, 0.7273, 0.1575, 0.8636, 0.07873, 0.9091, 0.1575, 0.8182, 0.1575, 0.8636, 0.07873, 0.9545, 0.07873, 0.9091, 0.1575, 0.9545, 0.07873, 1.0, 0.1575, 0.9091, 0.1575, 0.3636, 0.1575, 0.4091, 0.07873, 0.4545, 0.1575, 0.3636, 0.1575, 0.3182, 0.07873, 0.4091, 0.07873, 0.3182, 0.07873, 0.3636, 0.0, 0.4091, 0.07873, 0.1364, 0.07873, 0.1818, 0.1575, 0.09091, 0.1575, 0.1364, 0.07873, 0.2273, 0.07873, 0.1818, 0.1575, 0.2273, 0.07873, 0.2727, 0.1575, 0.1818, 0.1575, 0.875, 0.5, 0.625, 0.5, 0.625, 0.5, 0.875, 0.5, 0.625, 0.5, 0.875, 0.5, 0.875, 0.5, 0.625, 0.5, 0.625, 0.5, 0.625, 0.5, 0.625, 0.5, 0.625, 0.5, 0.875, 0.5, 0.625, 0.5, 0.625, 0.5, 0.875, 0.5, 0.625, 0.5, 0.875, 0.5, 0.875, 0.5, 0.625, 0.5, 0.625, 0.5, 0.625, 0.5, 0.625, 0.5, 0.625, 0.5, 0.625, 0.5, 0.875, 0.5, 0.875, 0.5, 0.625, 0.5, 0.875, 0.5, 0.625, 0.5, 0.625, 0.5, 0.875, 0.5, 0.625, 0.25, 0.625, 0.25, 0.625, 0.25, 0.625, 0.25, 0.625, 0.25, 0.625, 0.25, 0.625, 0.25, 0.625, 0.25, 0.625, 0.25, 0.625, 0.25, 0.625, 0.25, 0.625, 0.25, 0.375, 0.125, 0.5, 0.125, 0.5, 0.25, 0.375, 0.25, 0.375, 0.0, 0.5, 0.0, 0.5, 0.125, 0.375, 0.125, 0.5, 0.0, 0.625, 0.0, 0.625, 0.125, 0.5, 0.125])
me_cube.materials.append(mat_material)
me_cube.use_mirror_vertex_groups = False
me_cube.update()
arm_armature = bpy.data.armatures.new('Armature')  # bones are not reproduced

# ---- objects
ob_hat = bpy.data.objects.new('Hat', me_circle)
ob_armature = bpy.data.objects.new('Armature', arm_armature)
ob_person = bpy.data.objects.new('Person', me_cube)
ob_light = bpy.data.objects.new('Light', light_light)
ob_camera = bpy.data.objects.new('Camera', cam_camera)

# ---- transforms, parenting, visibility, modifiers, constraints
ob_hat.parent = ob_person
ob_hat.matrix_parent_inverse = Matrix(((2.0, -0.0, 0.0, 4.477), (-0.0, 2.0, -0.0, -7.38), (0.0, 0.0, 2.0, -23.3), (-0.0, 0.0, -0.0, 1.0)))
ob_hat.location = (-2.118, 3.69, 16.98)
ob_hat.scale = (0.63, 0.63, 0.63)
_m = ob_hat.modifiers.new('Subdivision', 'SUBSURF')
_m.levels = 2
ob_armature.location = (-2.238, 3.69, 11.65)
ob_armature.show_in_front = True
ob_person.parent = ob_armature
ob_person.matrix_parent_inverse = Matrix(((1.0, -0.0, 0.0, 2.238), (-0.0, 1.0, -0.0, -3.69), (0.0, 0.0, 1.0, -11.65), (-0.0, 0.0, -0.0, 1.0)))
ob_person.location = (-2.238, 3.69, 11.65)
ob_person.scale = (0.5, 0.5, 0.5)
ob_person.lock_rotations_4d = False
ob_person.empty_display_type = 'ARROWS'
ob_person.lineart.crease_threshold = 0.0
_vg = ob_person.vertex_groups.new(name='Torso')
for _i, _w in zip([27, 48, 49, 50, 51, 52, 53, 54, 55, 56, 57, 58, 59, 64, 65, 66, 67], [0.001636, 0.7495, 0.7468, 0.7209, 0.7237, 0.8383, 0.8269, 0.793, 0.8013, 0.1054, 0.1172, 0.1107, 0.1042, 0.3193, 0.2788, 0.2846, 0.1729]): _vg.add([_i], _w, 'REPLACE')
_vg = ob_person.vertex_groups.new(name='Arm.R')
for _i, _w in zip([50, 51, 54, 55, 56, 57, 58, 59, 60, 61, 62, 63, 64, 65, 66, 67, 68, 69, 70, 71, 72, 73, 74, 75, 76, 77, 78, 79], [0.006954, 0.005517, 0.1432, 0.1378, 0.02285, 0.03562, 0.8412, 0.8505, 0.05855, 0.08197, 0.9205, 0.9235, 0.4039, 0.448, 0.435, 0.6492, 0.973, 0.9626, 0.9718, 0.9614, 0.872, 0.8664, 0.08664, 0.1026, 0.5015, 0.4987, 0.01488, 0.03082]): _vg.add([_i], _w, 'REPLACE')
_vg = ob_person.vertex_groups.new(name='Forearm.R')
for _i, _w in zip([71, 72, 73, 74, 75, 76, 77, 78, 79, 134, 135, 136, 137], [0.01708, 0.1263, 0.1317, 0.9132, 0.8971, 0.4983, 0.5011, 0.9675, 0.9595, 0.9983, 0.9965, 0.9984, 0.9979]): _vg.add([_i], _w, 'REPLACE')
_vg = ob_person.vertex_groups.new(name='Arm.L')
for _i, _w in zip([52, 53, 56, 57, 58, 59, 60, 61, 62, 63, 64, 65, 66, 67, 80, 81, 82, 83, 84, 85, 86, 87, 88, 89, 90, 91, 138, 139, 140], [0.1123, 0.1192, 0.8532, 0.834, 0.03028, 0.02459, 0.9215, 0.893, 0.05862, 0.05782, 0.2766, 0.2729, 0.28, 0.1773, 0.9758, 0.9734, 0.9933, 0.9872, 0.9413, 0.938, 0.8862, 0.864, 0.5122, 0.5107, 0.06095, 0.07613, 0.1613, 0.06966, 0.07272]): _vg.add([_i], _w, 'REPLACE')
_vg = ob_person.vertex_groups.new(name='Forearm.L')
for _i, _w in zip([84, 85, 86, 87, 88, 89, 90, 91, 138, 139, 140, 141], [0.05707, 0.0599, 0.1135, 0.1356, 0.4877, 0.4891, 0.939, 0.9238, 0.8386, 0.9303, 0.9273, 0.9811]): _vg.add([_i], _w, 'REPLACE')
_vg = ob_person.vertex_groups.new(name='Hip.R')
for _i, _w in zip([24, 25, 26, 27, 28, 29, 30, 31, 50, 51], [0.04764, 0.02129, 0.4806, 0.4714, 0.01896, 0.02601, 0.4591, 0.459, 0.1132, 0.1114]): _vg.add([_i], _w, 'REPLACE')
_vg = ob_person.vertex_groups.new(name='Thigh.R')
for _i, _w in zip([18, 19, 24, 25, 26, 27, 28, 29, 30, 31, 32, 33, 34, 35, 36, 37, 38, 39, 50, 51], [0.1076, 0.07283, 0.8394, 0.883, 0.4976, 0.4968, 0.9558, 0.9528, 0.5365, 0.5359, 0.944, 0.9432, 0.9554, 0.9507, 0.0401, 0.0465, 0.04418, 0.05191, 0.1175, 0.1171]): _vg.add([_i], _w, 'REPLACE')
_vg = ob_person.vertex_groups.new(name='Leg.R')
for _i, _w in zip([32, 33, 34, 35, 36, 37, 38, 39, 40, 41, 42, 43, 44, 45, 46, 47, 146, 147, 148, 149, 150], [0.04606, 0.05034, 0.03384, 0.04306, 0.9546, 0.9514, 0.9528, 0.9479, 0.9967, 0.9973, 0.996, 0.997, 0.9994, 0.9997, 0.9994, 0.9997, 0.998, 0.9994, 0.9991, 0.9992, 0.9993]): _vg.add([_i], _w, 'REPLACE')
_vg = ob_person.vertex_groups.new(name='Hip.L')
for _i, _w in zip([16, 17, 18, 19, 20, 21, 22, 23, 48, 49], [0.02747, 0.01302, 0.05132, 0.02191, 0.4641, 0.458, 0.4786, 0.4743, 0.1025, 0.1037]): _vg.add([_i], _w, 'REPLACE')
_vg = ob_person.vertex_groups.new(name='Thigh.L')
for _i, _w in zip([8, 9, 10, 11, 12, 13, 14, 15, 16, 17, 18, 19, 20, 21, 22, 23, 24, 25, 48, 49], [0.05056, 0.04819, 0.04081, 0.03906, 0.937, 0.9538, 0.9435, 0.9566, 0.95, 0.9609, 0.8294, 0.8821, 0.5322, 0.5369, 0.4962, 0.4975, 0.1015, 0.07168, 0.1074, 0.1077]): _vg.add([_i], _w, 'REPLACE')
_vg = ob_person.vertex_groups.new(name='Leg.L')
for _i, _w in zip([0, 1, 2, 3, 4, 5, 6, 7, 8, 9, 10, 11, 12, 13, 14, 15, 142, 143, 144, 145, 151], [0.9971, 0.9997, 0.9971, 0.9997, 0.9961, 0.9994, 0.9964, 0.9995, 0.949, 0.9507, 0.9543, 0.9553, 0.05358, 0.03629, 0.04982, 0.03231, 0.9994, 0.9993, 0.9991, 0.998, 0.9993]): _vg.add([_i], _w, 'REPLACE')
_m = ob_person.modifiers.new('Subdivision', 'SUBSURF')
_m.levels = 2
_m = ob_person.modifiers.new('Armature', 'ARMATURE')
_m.object = ob_armature
ob_light.location = (4.076, 1.005, 5.904)
ob_light.rotation_euler = (0.6503, 0.05522, 1.866)
ob_light.lock_rotations_4d = False
ob_light.empty_display_type = 'ARROWS'
ob_light.color = (0.0, 0.0, 0.0, 0.0)
ob_light.lineart.crease_threshold = 0.0
ob_camera.location = (18.6, -13.22, 20.99)
ob_camera.rotation_euler = (1.109, 0.0, 0.8149)
ob_camera.lock_rotations_4d = False
ob_camera.empty_display_type = 'ARROWS'
ob_camera.color = (0.0, 0.0, 0.0, 0.0)
ob_camera.display_type = 'WIRE'
ob_camera.lineart.crease_threshold = 0.0

# ---- collection membership
scene.collection.objects.link(ob_hat)
scene.collection.objects.link(ob_armature)
col_collection.objects.link(ob_person)
col_collection.objects.link(ob_light)
col_collection.objects.link(ob_camera)

# ---- scene / render settings (as saved in the file)
scene.camera = ob_camera
scene.frame_start = 1; scene.frame_end = 50; scene.frame_set(10)
scene.render.engine = 'BLENDER_EEVEE_NEXT'
scene.render.bake_bias = 0.0
scene.render.bake_samples = 0
scene.cycles.sampling_pattern = 'TABULATED_SOBOL'
scene.eevee.use_volume_custom_range = False
bpy.context.view_layer.update()
